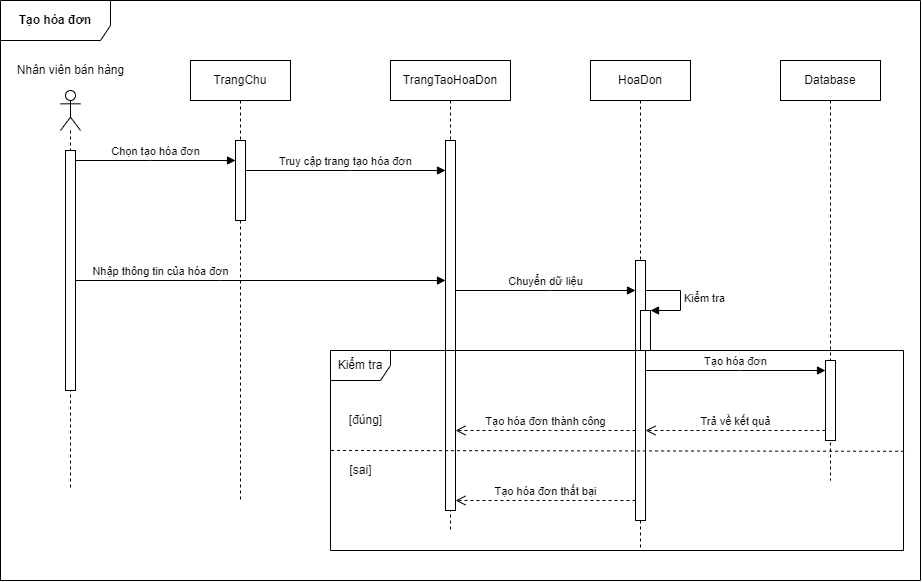

The diagram above was exported from draw.io. Its source (the exported page's mxGraphModel, read from the mxfile embedded in the PNG):
<mxGraphModel dx="850" dy="1082" grid="1" gridSize="10" guides="1" tooltips="1" connect="1" arrows="1" fold="1" page="1" pageScale="1" pageWidth="1654" pageHeight="1169" math="0" shadow="0">
  <root>
    <mxCell id="0" />
    <mxCell id="1" parent="0" />
    <mxCell id="RZjDwEYCKpHkbKBQ9izt-1" value="" style="shape=umlLifeline;participant=umlActor;perimeter=lifelinePerimeter;whiteSpace=wrap;html=1;container=1;collapsible=0;recursiveResize=0;verticalAlign=top;spacingTop=36;outlineConnect=0;" vertex="1" parent="1">
      <mxGeometry x="390" y="240" width="20" height="400" as="geometry" />
    </mxCell>
    <mxCell id="RZjDwEYCKpHkbKBQ9izt-2" value="" style="html=1;points=[];perimeter=orthogonalPerimeter;" vertex="1" parent="RZjDwEYCKpHkbKBQ9izt-1">
      <mxGeometry x="5" y="60" width="10" height="240" as="geometry" />
    </mxCell>
    <mxCell id="RZjDwEYCKpHkbKBQ9izt-3" value="Nhân viên bán hàng" style="text;html=1;align=center;verticalAlign=middle;resizable=0;points=[];autosize=1;strokeColor=none;fillColor=none;" vertex="1" parent="1">
      <mxGeometry x="340" y="210" width="120" height="20" as="geometry" />
    </mxCell>
    <mxCell id="RZjDwEYCKpHkbKBQ9izt-4" value="Chọn tạo hóa đơn" style="html=1;verticalAlign=bottom;startArrow=oval;endArrow=block;startSize=0;rounded=0;" edge="1" parent="1" source="RZjDwEYCKpHkbKBQ9izt-2">
      <mxGeometry relative="1" as="geometry">
        <mxPoint x="540" y="400" as="sourcePoint" />
        <Array as="points">
          <mxPoint x="480" y="310" />
        </Array>
        <mxPoint x="565" y="310" as="targetPoint" />
      </mxGeometry>
    </mxCell>
    <mxCell id="RZjDwEYCKpHkbKBQ9izt-5" value="Truy cập trang tạo hóa đơn" style="html=1;verticalAlign=bottom;startArrow=oval;endArrow=block;startSize=0;rounded=0;" edge="1" parent="1" target="RZjDwEYCKpHkbKBQ9izt-14">
      <mxGeometry relative="1" as="geometry">
        <mxPoint x="575" y="320" as="sourcePoint" />
        <Array as="points">
          <mxPoint x="680" y="320" />
        </Array>
        <mxPoint x="780" y="320" as="targetPoint" />
      </mxGeometry>
    </mxCell>
    <mxCell id="RZjDwEYCKpHkbKBQ9izt-6" value="Nhập thông tin của hóa đơn" style="html=1;verticalAlign=bottom;startArrow=oval;startFill=1;endArrow=block;startSize=0;rounded=0;" edge="1" parent="1" source="RZjDwEYCKpHkbKBQ9izt-2" target="RZjDwEYCKpHkbKBQ9izt-14">
      <mxGeometry x="-0.5405" width="60" relative="1" as="geometry">
        <mxPoint x="600" y="440" as="sourcePoint" />
        <mxPoint x="780" y="430" as="targetPoint" />
        <Array as="points">
          <mxPoint x="550" y="430" />
        </Array>
        <mxPoint as="offset" />
      </mxGeometry>
    </mxCell>
    <mxCell id="RZjDwEYCKpHkbKBQ9izt-7" value="Chuyển dữ liệu" style="html=1;verticalAlign=bottom;startArrow=oval;endArrow=block;startSize=0;rounded=0;" edge="1" parent="1" source="RZjDwEYCKpHkbKBQ9izt-14" target="RZjDwEYCKpHkbKBQ9izt-16">
      <mxGeometry relative="1" as="geometry">
        <mxPoint x="790" y="440" as="sourcePoint" />
        <Array as="points">
          <mxPoint x="880" y="440" />
        </Array>
        <mxPoint x="955" y="440" as="targetPoint" />
      </mxGeometry>
    </mxCell>
    <mxCell id="RZjDwEYCKpHkbKBQ9izt-8" value="Database" style="shape=umlLifeline;perimeter=lifelinePerimeter;whiteSpace=wrap;html=1;container=1;collapsible=0;recursiveResize=0;outlineConnect=0;" vertex="1" parent="1">
      <mxGeometry x="1110" y="210" width="100" height="420" as="geometry" />
    </mxCell>
    <mxCell id="RZjDwEYCKpHkbKBQ9izt-9" value="" style="html=1;points=[];perimeter=orthogonalPerimeter;" vertex="1" parent="RZjDwEYCKpHkbKBQ9izt-8">
      <mxGeometry x="45" y="300" width="10" height="80" as="geometry" />
    </mxCell>
    <mxCell id="RZjDwEYCKpHkbKBQ9izt-10" value="&lt;b&gt;Tạo hóa đơn&lt;/b&gt;" style="shape=umlFrame;whiteSpace=wrap;html=1;width=110;height=40;" vertex="1" parent="1">
      <mxGeometry x="330" y="150" width="920" height="580" as="geometry" />
    </mxCell>
    <mxCell id="RZjDwEYCKpHkbKBQ9izt-11" value="TrangChu" style="shape=umlLifeline;perimeter=lifelinePerimeter;whiteSpace=wrap;html=1;container=1;collapsible=0;recursiveResize=0;outlineConnect=0;" vertex="1" parent="1">
      <mxGeometry x="520" y="210" width="100" height="440" as="geometry" />
    </mxCell>
    <mxCell id="RZjDwEYCKpHkbKBQ9izt-12" value="" style="html=1;points=[];perimeter=orthogonalPerimeter;" vertex="1" parent="RZjDwEYCKpHkbKBQ9izt-11">
      <mxGeometry x="45" y="80" width="10" height="80" as="geometry" />
    </mxCell>
    <mxCell id="RZjDwEYCKpHkbKBQ9izt-13" value="TrangTaoHoaDon" style="shape=umlLifeline;perimeter=lifelinePerimeter;whiteSpace=wrap;html=1;container=1;collapsible=0;recursiveResize=0;outlineConnect=0;" vertex="1" parent="1">
      <mxGeometry x="720" y="210" width="120" height="470" as="geometry" />
    </mxCell>
    <mxCell id="RZjDwEYCKpHkbKBQ9izt-14" value="" style="html=1;points=[];perimeter=orthogonalPerimeter;" vertex="1" parent="RZjDwEYCKpHkbKBQ9izt-13">
      <mxGeometry x="55" y="80" width="10" height="370" as="geometry" />
    </mxCell>
    <mxCell id="RZjDwEYCKpHkbKBQ9izt-15" value="HoaDon" style="shape=umlLifeline;perimeter=lifelinePerimeter;whiteSpace=wrap;html=1;container=1;collapsible=0;recursiveResize=0;outlineConnect=0;" vertex="1" parent="1">
      <mxGeometry x="920" y="210" width="100" height="490" as="geometry" />
    </mxCell>
    <mxCell id="RZjDwEYCKpHkbKBQ9izt-16" value="" style="html=1;points=[];perimeter=orthogonalPerimeter;" vertex="1" parent="RZjDwEYCKpHkbKBQ9izt-15">
      <mxGeometry x="45" y="200" width="10" height="260" as="geometry" />
    </mxCell>
    <mxCell id="RZjDwEYCKpHkbKBQ9izt-17" value="" style="html=1;points=[];perimeter=orthogonalPerimeter;" vertex="1" parent="RZjDwEYCKpHkbKBQ9izt-15">
      <mxGeometry x="50" y="250" width="10" height="40" as="geometry" />
    </mxCell>
    <mxCell id="RZjDwEYCKpHkbKBQ9izt-18" value="Kiểm tra" style="edgeStyle=orthogonalEdgeStyle;html=1;align=left;spacingLeft=2;endArrow=block;rounded=0;entryX=1;entryY=0;" edge="1" parent="RZjDwEYCKpHkbKBQ9izt-15" source="RZjDwEYCKpHkbKBQ9izt-16" target="RZjDwEYCKpHkbKBQ9izt-17">
      <mxGeometry relative="1" as="geometry">
        <mxPoint x="60" y="230" as="sourcePoint" />
        <Array as="points">
          <mxPoint x="90" y="230" />
          <mxPoint x="90" y="250" />
        </Array>
      </mxGeometry>
    </mxCell>
    <mxCell id="RZjDwEYCKpHkbKBQ9izt-19" value="Kiểm tra" style="shape=umlFrame;whiteSpace=wrap;html=1;" vertex="1" parent="1">
      <mxGeometry x="660" y="500" width="573" height="200" as="geometry" />
    </mxCell>
    <mxCell id="RZjDwEYCKpHkbKBQ9izt-20" value="Tạo hóa đơn" style="html=1;verticalAlign=bottom;endArrow=block;rounded=0;" edge="1" parent="1" source="RZjDwEYCKpHkbKBQ9izt-16" target="RZjDwEYCKpHkbKBQ9izt-9">
      <mxGeometry width="80" relative="1" as="geometry">
        <mxPoint x="840" y="430" as="sourcePoint" />
        <mxPoint x="920" y="430" as="targetPoint" />
        <Array as="points">
          <mxPoint x="1070" y="520" />
        </Array>
      </mxGeometry>
    </mxCell>
    <mxCell id="RZjDwEYCKpHkbKBQ9izt-21" value="Trả về kết quả" style="html=1;verticalAlign=bottom;endArrow=open;dashed=1;endSize=8;rounded=0;" edge="1" parent="1" source="RZjDwEYCKpHkbKBQ9izt-9" target="RZjDwEYCKpHkbKBQ9izt-16">
      <mxGeometry relative="1" as="geometry">
        <mxPoint x="920" y="430" as="sourcePoint" />
        <mxPoint x="840" y="430" as="targetPoint" />
        <Array as="points">
          <mxPoint x="1070" y="580" />
        </Array>
      </mxGeometry>
    </mxCell>
    <mxCell id="RZjDwEYCKpHkbKBQ9izt-22" value="Tạo hóa đơn thành công" style="html=1;verticalAlign=bottom;endArrow=open;dashed=1;endSize=8;rounded=0;" edge="1" parent="1" source="RZjDwEYCKpHkbKBQ9izt-16" target="RZjDwEYCKpHkbKBQ9izt-14">
      <mxGeometry relative="1" as="geometry">
        <mxPoint x="920" y="430" as="sourcePoint" />
        <mxPoint x="840" y="430" as="targetPoint" />
        <Array as="points">
          <mxPoint x="880" y="580" />
        </Array>
      </mxGeometry>
    </mxCell>
    <mxCell id="RZjDwEYCKpHkbKBQ9izt-23" value="Tạo hóa đơn thất bại" style="html=1;verticalAlign=bottom;endArrow=open;dashed=1;endSize=8;rounded=0;" edge="1" parent="1" source="RZjDwEYCKpHkbKBQ9izt-16" target="RZjDwEYCKpHkbKBQ9izt-14">
      <mxGeometry relative="1" as="geometry">
        <mxPoint x="920" y="430" as="sourcePoint" />
        <mxPoint x="840" y="430" as="targetPoint" />
        <Array as="points">
          <mxPoint x="870" y="650" />
        </Array>
      </mxGeometry>
    </mxCell>
    <mxCell id="RZjDwEYCKpHkbKBQ9izt-24" value="" style="endArrow=none;dashed=1;html=1;rounded=0;entryX=1.005;entryY=0.504;entryDx=0;entryDy=0;entryPerimeter=0;exitX=0.001;exitY=0.5;exitDx=0;exitDy=0;exitPerimeter=0;" edge="1" parent="1" source="RZjDwEYCKpHkbKBQ9izt-19" target="RZjDwEYCKpHkbKBQ9izt-19">
      <mxGeometry width="50" height="50" relative="1" as="geometry">
        <mxPoint x="860" y="460" as="sourcePoint" />
        <mxPoint x="910" y="410" as="targetPoint" />
      </mxGeometry>
    </mxCell>
    <mxCell id="RZjDwEYCKpHkbKBQ9izt-25" value="[đúng]" style="text;html=1;align=center;verticalAlign=middle;resizable=0;points=[];autosize=1;strokeColor=none;fillColor=none;" vertex="1" parent="1">
      <mxGeometry x="670" y="560" width="50" height="20" as="geometry" />
    </mxCell>
    <mxCell id="RZjDwEYCKpHkbKBQ9izt-26" value="[sai]" style="text;html=1;align=center;verticalAlign=middle;resizable=0;points=[];autosize=1;strokeColor=none;fillColor=none;" vertex="1" parent="1">
      <mxGeometry x="670" y="610" width="40" height="20" as="geometry" />
    </mxCell>
  </root>
</mxGraphModel>